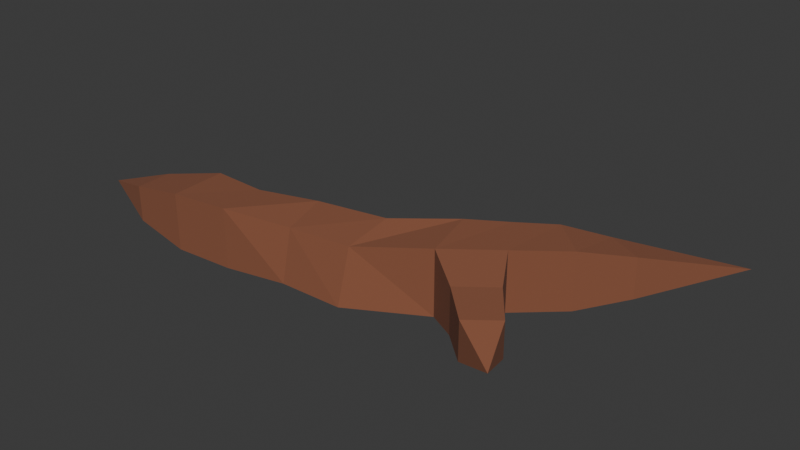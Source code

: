 # Source: 0bb6ee33fba699ee.blend  (saved by Blender 4.1.24; exported with 4.5.12 LTS)
import bpy
from mathutils import Matrix  # noqa: F401  (used for matrix-valued properties, if any)

bpy.ops.wm.read_factory_settings(use_empty=True)
scene = bpy.context.scene
scene.name = 'Scene'

# ---- collections
col_collection = bpy.data.collections.new('Collection'); scene.collection.children.link(col_collection)

# ---- materials (node trees are filled in below, after node groups)
mat_material_001 = bpy.data.materials.new('Material.001')
mat_material_001.use_transparent_shadow = False

# ---- material node trees
mat_material_001.use_nodes = True; mat_material_001.node_tree.nodes.clear()
_N = mat_material_001.node_tree.nodes; _L = mat_material_001.node_tree.links
n0 = _N.new('ShaderNodeBsdfPrincipled'); n0.name = 'Principled BSDF'; n0.location = (10, 300)
n0.inputs[0].default_value = (0.2412, 0.08548, 0.04332, 1.0)
n0.inputs[2].default_value = 1.0
n1 = _N.new('ShaderNodeOutputMaterial'); n1.name = 'Material Output'; n1.location = (300, 300)
_L.new(n0.outputs[0], n1.inputs[0])
n1.is_active_output = True

# ---- world
world_world = bpy.data.worlds.new('World'); scene.world = world_world
world_world.use_nodes = True; world_world.node_tree.nodes.clear()
_N = world_world.node_tree.nodes; _L = world_world.node_tree.links
n0 = _N.new('ShaderNodeOutputWorld'); n0.name = 'World Output'; n0.location = (300, 300)
n1 = _N.new('ShaderNodeBackground'); n1.name = 'Background'; n1.location = (10, 300)
n1.inputs[0].default_value = (0.05088, 0.05088, 0.05088, 1.0)
_L.new(n1.outputs[0], n0.inputs[0])
n0.is_active_output = True
world_world.color = (0.05088, 0.05088, 0.05088)
world_world.use_sun_shadow = False
world_world.sun_shadow_jitter_overblur = 0.0

# ---- meshes
me_cube_001 = bpy.data.meshes.new('Cube.001')
me_cube_001.from_pydata([(-8.401, -1.818, 0.5608), (-8.401, -1.818, 1.782), (-8.43, -0.6012, 0.5572), (-8.43, -0.6012, 1.786), (6.24, 4.07, 0.4896), (6.24, 4.07, 1.854), (5.055, 4.661, 0.479), (5.055, 4.661, 1.864), (-0.1146, 0.6651, -0.0115), (-0.1146, 0.6651, 2.355), (-0.2914, -1.308, 0.1897), (-0.1951, -0.8909, 2.042), (-10.41, -1.172, 1.172), (8.372, 7.135, 0.9176), (-6.533, 0.01338, 0.1911), (-4.616, 0.2971, 0.1192), (-2.581, 0.399, 0.09948), (-2.306, -1.117, 2.028), (-4.496, -1.719, 2.19), (-6.465, -1.913, 2.14), (-6.533, 0.01338, 2.152), (-4.634, -0.08995, 2.173), (-2.581, 0.399, 2.244), (-6.465, -1.913, 0.2029), (-4.496, -1.719, 0.153), (-2.388, -1.415, 0.2436), (1.569, 2.129, 2.311), (2.66, 3.042, 2.207), (3.772, 3.922, 2.143), (2.025, 0.2076, 0.0648), (3.541, 1.573, 0.156), (5.004, 2.797, 0.2006), (3.772, 3.922, 0.1999), (2.66, 3.042, 0.1359), (1.569, 2.129, 0.03188), (5.004, 2.797, 2.143), (3.541, 1.573, 2.187), (2.025, 0.2076, 2.278), (5.765, -2.42, 1.172), (4.304, 0.2532, 0.4708), (5.208, -0.9197, 0.5835), (4.33, -1.71, 0.5306), (3.258, -0.6889, 0.4078), (4.304, 0.2532, 1.872), (5.208, -0.9197, 1.76), (3.258, -0.6889, 1.935), (4.33, -1.71, 1.813)], [], [(1, 3, 12), (32, 28, 7, 6), (7, 5, 13), (23, 19, 1, 0), (32, 6, 4, 31), (20, 3, 1, 19), (26, 9, 11, 37), (16, 8, 10, 25), (29, 37, 11, 10), (16, 22, 9, 8), (2, 0, 12), (3, 2, 12), (0, 1, 12), (14, 20, 21, 15), (6, 7, 13), (5, 4, 13), (4, 6, 13), (2, 3, 20, 14), (15, 21, 22, 16), (2, 14, 23, 0), (14, 15, 24, 23), (15, 16, 25, 24), (9, 22, 17, 11), (22, 21, 18, 17), (21, 20, 19, 18), (10, 11, 17, 25), (25, 17, 18, 24), (24, 18, 19, 23), (4, 5, 35, 31), (31, 35, 36, 30), (41, 40, 38), (7, 28, 35, 5), (28, 27, 36, 35), (27, 26, 37, 36), (8, 34, 29, 10), (34, 33, 30, 29), (33, 32, 31, 30), (8, 9, 26, 34), (34, 26, 27, 33), (33, 27, 28, 32), (40, 44, 38), (44, 46, 38), (46, 41, 38), (37, 29, 42, 45), (45, 42, 41, 46), (36, 37, 45, 43), (43, 45, 46, 44), (30, 36, 43, 39), (39, 43, 44, 40), (29, 30, 39, 42), (42, 39, 40, 41)])
_uv = me_cube_001.uv_layers.new(name='UVMap')
_uv.uv.foreach_set('vector', [0.875, 0.75, 0.875, 0.5, 0.875, 0.75, 0.375, 0.4687, 0.625, 0.4688, 0.625, 0.5, 0.375, 0.5, 0.625, 0.5, 0.625, 0.75, 0.625, 0.5, 0.375, 0.9688, 0.625, 0.9688, 0.625, 1.0, 0.375, 1.0, 0.3438, 0.5, 0.375, 0.5, 0.375, 0.75, 0.3438, 0.75, 0.8438, 0.5, 0.875, 0.5, 0.875, 0.75, 0.8438, 0.75, 0.7188, 0.5, 0.7548, 0.5128, 0.7567, 0.7512, 0.7188, 0.75, 0.2188, 0.5, 0.2452, 0.5128, 0.2433, 0.7512, 0.2188, 0.75, 0.375, 0.8438, 0.625, 0.8438, 0.6263, 0.8807, 0.3737, 0.8807, 0.375, 0.3438, 0.625, 0.3438, 0.626, 0.3687, 0.374, 0.3687, 0.125, 0.5, 0.125, 0.75, 0.125, 0.5, 0.625, 0.25, 0.375, 0.25, 0.625, 0.25, 0.375, 1.0, 0.625, 1.0, 0.375, 1.0, 0.375, 0.2812, 0.625, 0.2812, 0.625, 0.3125, 0.375, 0.3125, 0.375, 0.5, 0.625, 0.5, 0.375, 0.5, 0.625, 0.75, 0.375, 0.75, 0.625, 0.75, 0.375, 0.75, 0.375, 0.5, 0.375, 0.75, 0.375, 0.25, 0.625, 0.25, 0.625, 0.2812, 0.375, 0.2812, 0.375, 0.3125, 0.625, 0.3125, 0.625, 0.3438, 0.375, 0.3438, 0.125, 0.5, 0.1563, 0.5, 0.1562, 0.75, 0.125, 0.75, 0.1563, 0.5, 0.1875, 0.5, 0.1875, 0.75, 0.1562, 0.75, 0.1875, 0.5, 0.2188, 0.5, 0.2188, 0.75, 0.1875, 0.75, 0.7548, 0.5128, 0.7813, 0.5, 0.7812, 0.75, 0.7567, 0.7512, 0.7813, 0.5, 0.8125, 0.5, 0.8125, 0.75, 0.7812, 0.75, 0.8125, 0.5, 0.8438, 0.5, 0.8438, 0.75, 0.8125, 0.75, 0.3737, 0.8807, 0.6263, 0.8807, 0.625, 0.9062, 0.375, 0.9062, 0.375, 0.9062, 0.625, 0.9062, 0.625, 0.9375, 0.375, 0.9375, 0.375, 0.9375, 0.625, 0.9375, 0.625, 0.9688, 0.375, 0.9688, 0.375, 0.75, 0.625, 0.75, 0.625, 0.7812, 0.375, 0.7812, 0.375, 0.7812, 0.625, 0.7812, 0.625, 0.8125, 0.375, 0.8125, 0.2812, 0.75, 0.3125, 0.75, 0.2812, 0.75, 0.625, 0.5, 0.6562, 0.5, 0.6563, 0.75, 0.625, 0.75, 0.6562, 0.5, 0.6875, 0.5, 0.6875, 0.75, 0.6563, 0.75, 0.6875, 0.5, 0.7188, 0.5, 0.7188, 0.75, 0.6875, 0.75, 0.2452, 0.5128, 0.2813, 0.5, 0.2812, 0.75, 0.2433, 0.7512, 0.2813, 0.5, 0.3125, 0.5, 0.3125, 0.75, 0.2812, 0.75, 0.3125, 0.5, 0.3438, 0.5, 0.3438, 0.75, 0.3125, 0.75, 0.374, 0.3687, 0.626, 0.3687, 0.625, 0.4062, 0.375, 0.4062, 0.375, 0.4062, 0.625, 0.4062, 0.625, 0.4375, 0.375, 0.4375, 0.375, 0.4375, 0.625, 0.4375, 0.625, 0.4688, 0.375, 0.4687, 0.375, 0.8125, 0.625, 0.8125, 0.375, 0.8125, 0.6875, 0.75, 0.7188, 0.75, 0.6875, 0.75, 0.625, 0.8438, 0.375, 0.8437, 0.625, 0.8438, 0.625, 0.8438, 0.375, 0.8438, 0.375, 0.8438, 0.625, 0.8437, 0.625, 0.8437, 0.375, 0.8438, 0.375, 0.8437, 0.625, 0.8438, 0.6875, 0.75, 0.7188, 0.75, 0.7188, 0.75, 0.6875, 0.75, 0.6875, 0.75, 0.7188, 0.75, 0.7188, 0.75, 0.6875, 0.75, 0.375, 0.8125, 0.625, 0.8125, 0.625, 0.8125, 0.375, 0.8125, 0.375, 0.8125, 0.625, 0.8125, 0.625, 0.8125, 0.375, 0.8125, 0.2812, 0.75, 0.3125, 0.75, 0.3125, 0.75, 0.2812, 0.75, 0.2812, 0.75, 0.3125, 0.75, 0.3125, 0.75, 0.2812, 0.75])
me_cube_001.materials.append(mat_material_001)
me_cube_001.update()

# ---- objects
ob_cube = bpy.data.objects.new('Cube', me_cube_001)

# ---- transforms, parenting, visibility, modifiers, constraints
ob_cube.location = (0.0, 0.0, 0.0)

# ---- collection membership
col_collection.objects.link(ob_cube)

# ---- scene / render settings (as saved in the file)
scene.frame_start = 1; scene.frame_end = 250; scene.frame_set(1)
scene.render.engine = 'BLENDER_EEVEE_NEXT'
scene.cycles.sampling_pattern = 'TABULATED_SOBOL'
scene.eevee.ray_tracing_options.trace_max_roughness = 0.0
bpy.context.view_layer.update()

# ---- added for rendering (the .blend has no active camera and no usable light): camera, sun
cam_auto = bpy.data.cameras.new('AutoCamera')
cam_auto.lens = 50.0
cam_auto.sensor_width = 36.0
cam_auto.clip_end = 1000.0
ob_auto_camera = bpy.data.objects.new('AutoCamera', cam_auto)
scene.collection.objects.link(ob_auto_camera)
ob_auto_camera.location = (18.6014, -21.1876, 16.8682)
ob_auto_camera.rotation_euler = (1.09748, -7.21219e-08, 0.694738)
scene.camera = ob_auto_camera
light_auto_sun = bpy.data.lights.new('AutoSun', 'SUN')
light_auto_sun.energy = 3.0
light_auto_sun.angle = 0.0523599
ob_auto_sun = bpy.data.objects.new('AutoSun', light_auto_sun)
scene.collection.objects.link(ob_auto_sun)
ob_auto_sun.rotation_euler = (0.872665, 0.174533, 0.523599)
bpy.context.view_layer.update()

